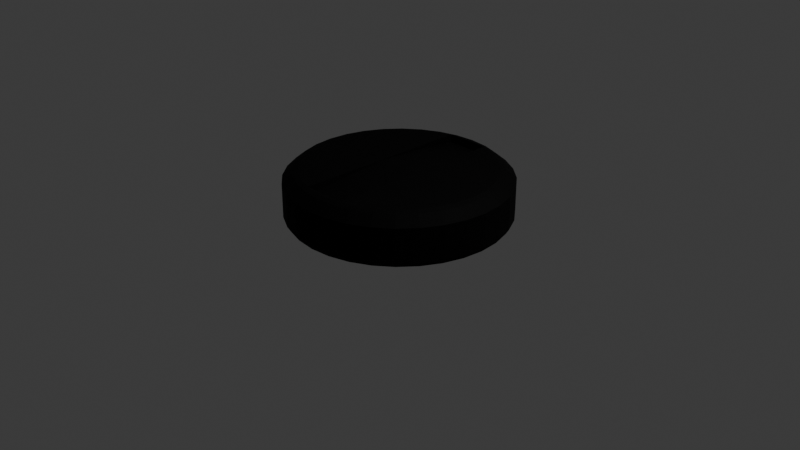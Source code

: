 # Source: MEDICAMENTO_1_-_REDONDO.blend  (saved by Blender 5.2.45; exported with 4.5.12 LTS)
import bpy
from mathutils import Matrix  # noqa: F401  (used for matrix-valued properties, if any)

bpy.ops.wm.read_factory_settings(use_empty=True)
scene = bpy.context.scene
scene.name = 'Scene'

# ---- collections
col_collection = bpy.data.collections.new('Collection'); scene.collection.children.link(col_collection)

# ---- materials (node trees are filled in below, after node groups)
mat_material_001 = bpy.data.materials.new('Material.001')

# ---- material node trees
mat_material_001.use_nodes = True; mat_material_001.node_tree.nodes.clear()
_N = mat_material_001.node_tree.nodes; _L = mat_material_001.node_tree.links
n0 = _N.new('ShaderNodeBsdfPrincipled'); n0.name = 'Principled BSDF'; n0.location = (-200, 100)
n0.inputs[0].default_value = (0.0, 0.0, 0.0, 1.0)
n0.inputs[2].default_value = 0.8091
n0.inputs[3].default_value = 1.2
n0.inputs[10].default_value = 0.005
n1 = _N.new('ShaderNodeOutputMaterial'); n1.name = 'Material Output'; n1.location = (200, 100)
_L.new(n0.outputs[0], n1.inputs[0])
n1.is_active_output = True

# ---- world
world_world = bpy.data.worlds.new('World'); scene.world = world_world
world_world.use_nodes = True; world_world.node_tree.nodes.clear()
_N = world_world.node_tree.nodes; _L = world_world.node_tree.links
n0 = _N.new('ShaderNodeOutputWorld'); n0.name = 'World Output'; n0.location = (200, 100)
n1 = _N.new('ShaderNodeBackground'); n1.name = 'Background'; n1.location = (-200, 100)
n1.inputs[0].default_value = (0.05088, 0.05088, 0.05088, 1.0)
_L.new(n1.outputs[0], n0.inputs[0])
n0.is_active_output = True
world_world.color = (0.05088, 0.05088, 0.05088)
world_world.sun_shadow_jitter_overblur = 0.0

# ---- cameras
cam_camera = bpy.data.cameras.new('Camera')
cam_camera.clip_end = 100.0
cam_camera.ortho_scale = 7.314

# ---- lights
light_light = bpy.data.lights.new('Light', 'POINT')
light_light.energy = 1000.0
light_light.shadow_soft_size = 0.1

# ---- meshes
me_circle = bpy.data.meshes.new('Circle')
me_circle.from_pydata([(0.0, 1.0, 0.0), (-0.1951, 0.9808, 0.0), (-0.3827, 0.9239, 0.0), (-0.5556, 0.8315, 0.0), (-0.7071, 0.7071, 0.0), (-0.8315, 0.5556, 0.0), (-0.9239, 0.3827, 0.0), (-0.9808, 0.1951, 0.0), (-1.0, 0.0, 0.0), (-0.9808, -0.1951, 0.0), (-0.9239, -0.3827, 0.0), (-0.8315, -0.5556, 0.0), (-0.7071, -0.7071, 0.0), (-0.5556, -0.8315, 0.0), (-0.3827, -0.9239, 0.0), (-0.1951, -0.9808, 0.0), (0.0, -1.0, 0.0), (0.1951, -0.9808, 0.0), (0.3827, -0.9239, 0.0), (0.5556, -0.8315, 0.0), (0.7071, -0.7071, 0.0), (0.8315, -0.5556, 0.0), (0.9239, -0.3827, 0.0), (0.9808, -0.1951, 0.0), (1.0, 0.0, 0.0), (0.9808, 0.1951, 0.0), (0.9239, 0.3827, 0.0), (0.8315, 0.5556, 0.0), (0.7071, 0.7071, 0.0), (0.5556, 0.8315, 0.0), (0.3827, 0.9239, 0.0), (0.1951, 0.9808, 0.0), (0.1717, 0.987, 0.5475), (0.2317, 0.9737, 0.5475), (0.2317, -0.9737, 0.5475), (0.1717, -0.987, 0.5475), (-0.1717, -0.987, 0.5475), (-0.2317, -0.9737, 0.5475), (-0.2317, 0.9737, 0.5475), (-0.1717, 0.987, 0.5475), (2.022e-09, 1.167, 0.47), (-0.2277, 1.145, 0.47), (-0.4466, 1.078, 0.47), (-0.6483, 0.9703, 0.47), (-0.8252, 0.8252, 0.47), (-0.9703, 0.6483, 0.47), (-1.078, 0.4466, 0.47), (-1.145, 0.2277, 0.47), (-1.167, -2.488e-09, 0.47), (-1.145, -0.2277, 0.47), (-1.078, -0.4466, 0.47), (-0.9703, -0.6483, 0.47), (-0.8252, -0.8252, 0.47), (-0.6483, -0.9703, 0.47), (-0.4466, -1.078, 0.47), (-0.2277, -1.145, 0.47), (2.022e-09, -1.167, 0.47), (0.2277, -1.145, 0.47), (0.4466, -1.078, 0.47), (0.6483, -0.9703, 0.47), (0.8252, -0.8252, 0.47), (0.9703, -0.6483, 0.47), (1.078, -0.4466, 0.47), (1.145, -0.2277, 0.47), (1.167, -2.488e-09, 0.47), (1.145, 0.2277, 0.47), (1.078, 0.4466, 0.47), (0.9703, 0.6483, 0.47), (0.8252, 0.8252, 0.47), (0.6483, 0.9703, 0.47), (0.4466, 1.078, 0.47), (0.2277, 1.145, 0.47), (2.561e-09, 1.004, 0.5814), (2.401e-09, 1.057, 0.5621), (-0.1717, 0.987, 0.5814), (-0.2062, 1.037, 0.5621), (-0.2317, 0.9737, 0.5814), (-0.4045, 0.9766, 0.5621), (-0.3842, 0.9275, 0.5814), (-0.5873, 0.879, 0.5621), (-0.5577, 0.8347, 0.5814), (-0.7475, 0.7475, 0.5621), (-0.7099, 0.7099, 0.5814), (-0.879, 0.5873, 0.5621), (-0.8347, 0.5577, 0.5814), (-0.9766, 0.4045, 0.5621), (-0.9275, 0.3842, 0.5814), (-1.037, 0.2062, 0.5621), (-0.9846, 0.1958, 0.5814), (-1.057, -2.605e-09, 0.5621), (-1.004, -2.561e-09, 0.5814), (-1.037, -0.2062, 0.5621), (-0.9846, -0.1958, 0.5814), (-0.9766, -0.4045, 0.5621), (-0.9275, -0.3842, 0.5814), (-0.879, -0.5873, 0.5621), (-0.8347, -0.5577, 0.5814), (-0.7475, -0.7475, 0.5621), (-0.7099, -0.7099, 0.5814), (-0.5873, -0.879, 0.5621), (-0.5577, -0.8347, 0.5814), (-0.4045, -0.9766, 0.5621), (-0.3842, -0.9275, 0.5814), (-0.2317, -0.9737, 0.5814), (-0.2062, -1.037, 0.5621), (-0.1717, -0.987, 0.5814), (2.401e-09, -1.057, 0.5621), (2.561e-09, -1.004, 0.5814), (0.1717, -0.987, 0.5814), (0.2062, -1.037, 0.5621), (0.2317, -0.9737, 0.5814), (0.4045, -0.9766, 0.5621), (0.3842, -0.9275, 0.5814), (0.5873, -0.879, 0.5621), (0.5577, -0.8347, 0.5814), (0.7475, -0.7475, 0.5621), (0.7099, -0.7099, 0.5814), (0.879, -0.5873, 0.5621), (0.8347, -0.5577, 0.5814), (0.9766, -0.4045, 0.5621), (0.9275, -0.3842, 0.5814), (1.037, -0.2062, 0.5621), (0.9846, -0.1958, 0.5814), (1.057, -2.605e-09, 0.5621), (1.004, -2.561e-09, 0.5814), (1.037, 0.2062, 0.5621), (0.9846, 0.1958, 0.5814), (0.9766, 0.4045, 0.5621), (0.9275, 0.3842, 0.5814), (0.879, 0.5873, 0.5621), (0.8347, 0.5577, 0.5814), (0.7475, 0.7475, 0.5621), (0.7099, 0.7099, 0.5814), (0.5873, 0.879, 0.5621), (0.5577, 0.8347, 0.5814), (0.4045, 0.9766, 0.5621), (0.3842, 0.9275, 0.5814), (0.2317, 0.9737, 0.5814), (0.2062, 1.037, 0.5621), (0.1717, 0.987, 0.5814), (2.022e-09, 1.167, 0.111), (1.635e-09, 1.135, 0.06153), (-0.2214, 1.113, 0.06153), (-0.2277, 1.145, 0.111), (-0.4344, 1.049, 0.06153), (-0.4466, 1.078, 0.111), (-0.6306, 0.9438, 0.06153), (-0.6483, 0.9703, 0.111), (-0.8026, 0.8026, 0.06153), (-0.8252, 0.8252, 0.111), (-0.9438, 0.6306, 0.06153), (-0.9703, 0.6483, 0.111), (-1.049, 0.4344, 0.06153), (-1.078, 0.4466, 0.111), (-1.113, 0.2214, 0.06153), (-1.145, 0.2277, 0.111), (-1.135, -2.013e-09, 0.06153), (-1.167, -2.488e-09, 0.111), (-1.113, -0.2214, 0.06153), (-1.145, -0.2277, 0.111), (-1.049, -0.4344, 0.06153), (-1.078, -0.4466, 0.111), (-0.9438, -0.6306, 0.06153), (-0.9703, -0.6483, 0.111), (-0.8026, -0.8026, 0.06153), (-0.8252, -0.8252, 0.111), (-0.6306, -0.9438, 0.06153), (-0.6483, -0.9703, 0.111), (-0.4344, -1.049, 0.06153), (-0.4466, -1.078, 0.111), (-0.2214, -1.113, 0.06153), (-0.2277, -1.145, 0.111), (1.635e-09, -1.135, 0.06153), (2.022e-09, -1.167, 0.111), (0.2214, -1.113, 0.06153), (0.2277, -1.145, 0.111), (0.4344, -1.049, 0.06153), (0.4466, -1.078, 0.111), (0.6306, -0.9438, 0.06153), (0.6483, -0.9703, 0.111), (0.8026, -0.8026, 0.06153), (0.8252, -0.8252, 0.111), (0.9438, -0.6306, 0.06153), (0.9703, -0.6483, 0.111), (1.049, -0.4344, 0.06153), (1.078, -0.4466, 0.111), (1.113, -0.2214, 0.06153), (1.145, -0.2277, 0.111), (1.135, -2.013e-09, 0.06153), (1.167, -2.488e-09, 0.111), (1.113, 0.2214, 0.06153), (1.145, 0.2277, 0.111), (1.049, 0.4344, 0.06153), (1.078, 0.4466, 0.111), (0.9438, 0.6306, 0.06153), (0.9703, 0.6483, 0.111), (0.8026, 0.8026, 0.06153), (0.8252, 0.8252, 0.111), (0.6306, 0.9438, 0.06153), (0.6483, 0.9703, 0.111), (0.4344, 1.049, 0.06153), (0.4466, 1.078, 0.111), (0.2214, 1.113, 0.06153), (0.2277, 1.145, 0.111), (-0.2317, -0.9737, 0.4965), (0.2317, -0.9737, 0.4965), (-0.2317, 0.9737, 0.4965), (0.2317, 0.9737, 0.4965), (0.2317, -0.4869, 0.5494), (0.2317, 2.98e-08, 0.5795), (0.2317, 0.4869, 0.5494), (-0.2317, 0.4869, 0.5494), (-0.2317, -2.98e-08, 0.5795), (-0.2317, -0.4869, 0.5494)], [(36, 105), (103, 37), (34, 110), (108, 35), (38, 76), (74, 39), (32, 139), (137, 33)], [(1, 0, 31, 30, 29, 28, 27, 26, 25, 24, 23, 22, 21, 20, 19, 18, 17, 16, 15, 14, 13, 12, 11, 10, 9, 8, 7, 6, 5, 4, 3, 2), (210, 207, 206, 211), (103, 105, 107, 108, 110), (76, 103, 204, 213, 212, 211, 206), (103, 110, 205, 204), (74, 75, 76), (103, 104, 105), (108, 109, 110), (137, 138, 139), (74, 72, 73, 75), (78, 76, 75, 77), (80, 78, 77, 79), (82, 80, 79, 81), (84, 82, 81, 83), (86, 84, 83, 85), (88, 86, 85, 87), (90, 88, 87, 89), (92, 90, 89, 91), (94, 92, 91, 93), (96, 94, 93, 95), (98, 96, 95, 97), (100, 98, 97, 99), (102, 100, 99, 101), (103, 102, 101, 104), (107, 105, 104, 106), (108, 107, 106, 109), (112, 110, 109, 111), (114, 112, 111, 113), (116, 114, 113, 115), (118, 116, 115, 117), (120, 118, 117, 119), (122, 120, 119, 121), (124, 122, 121, 123), (126, 124, 123, 125), (128, 126, 125, 127), (130, 128, 127, 129), (132, 130, 129, 131), (134, 132, 131, 133), (136, 134, 133, 135), (137, 136, 135, 138), (72, 139, 138, 73), (110, 137, 207, 210, 209, 208, 205), (137, 139, 72, 74, 76), (137, 76, 206, 207), (71, 40, 73, 138), (40, 41, 75, 73), (76, 78, 80, 82, 84, 86, 88, 90, 92, 94, 96, 98, 100, 102, 103), (41, 42, 77, 75), (42, 43, 79, 77), (43, 44, 81, 79), (44, 45, 83, 81), (45, 46, 85, 83), (46, 47, 87, 85), (47, 48, 89, 87), (48, 49, 91, 89), (49, 50, 93, 91), (50, 51, 95, 93), (51, 52, 97, 95), (52, 53, 99, 97), (53, 54, 101, 99), (54, 55, 104, 101), (55, 56, 106, 104), (56, 57, 109, 106), (137, 110, 112, 114, 116, 118, 120, 122, 124, 126, 128, 130, 132, 134, 136), (57, 58, 111, 109), (58, 59, 113, 111), (59, 60, 115, 113), (60, 61, 117, 115), (61, 62, 119, 117), (62, 63, 121, 119), (63, 64, 123, 121), (64, 65, 125, 123), (65, 66, 127, 125), (66, 67, 129, 127), (67, 68, 131, 129), (68, 69, 133, 131), (69, 70, 135, 133), (70, 71, 138, 135), (143, 140, 141, 142), (145, 143, 142, 144), (147, 145, 144, 146), (149, 147, 146, 148), (151, 149, 148, 150), (153, 151, 150, 152), (155, 153, 152, 154), (157, 155, 154, 156), (159, 157, 156, 158), (161, 159, 158, 160), (163, 161, 160, 162), (165, 163, 162, 164), (167, 165, 164, 166), (169, 167, 166, 168), (171, 169, 168, 170), (173, 171, 170, 172), (175, 173, 172, 174), (177, 175, 174, 176), (179, 177, 176, 178), (181, 179, 178, 180), (183, 181, 180, 182), (185, 183, 182, 184), (187, 185, 184, 186), (189, 187, 186, 188), (191, 189, 188, 190), (193, 191, 190, 192), (195, 193, 192, 194), (197, 195, 194, 196), (199, 197, 196, 198), (201, 199, 198, 200), (203, 201, 200, 202), (140, 203, 202, 141), (140, 143, 41, 40), (31, 0, 141, 202), (0, 1, 142, 141), (203, 140, 40, 71), (143, 145, 42, 41), (1, 2, 144, 142), (145, 147, 43, 42), (2, 3, 146, 144), (147, 149, 44, 43), (3, 4, 148, 146), (149, 151, 45, 44), (4, 5, 150, 148), (151, 153, 46, 45), (5, 6, 152, 150), (153, 155, 47, 46), (6, 7, 154, 152), (155, 157, 48, 47), (7, 8, 156, 154), (157, 159, 49, 48), (8, 9, 158, 156), (159, 161, 50, 49), (9, 10, 160, 158), (161, 163, 51, 50), (10, 11, 162, 160), (163, 165, 52, 51), (11, 12, 164, 162), (165, 167, 53, 52), (12, 13, 166, 164), (167, 169, 54, 53), (13, 14, 168, 166), (169, 171, 55, 54), (14, 15, 170, 168), (171, 173, 56, 55), (15, 16, 172, 170), (173, 175, 57, 56), (16, 17, 174, 172), (175, 177, 58, 57), (17, 18, 176, 174), (177, 179, 59, 58), (18, 19, 178, 176), (179, 181, 60, 59), (19, 20, 180, 178), (181, 183, 61, 60), (20, 21, 182, 180), (183, 185, 62, 61), (21, 22, 184, 182), (185, 187, 63, 62), (22, 23, 186, 184), (187, 189, 64, 63), (23, 24, 188, 186), (189, 191, 65, 64), (24, 25, 190, 188), (191, 193, 66, 65), (25, 26, 192, 190), (193, 195, 67, 66), (26, 27, 194, 192), (195, 197, 68, 67), (27, 28, 196, 194), (197, 199, 69, 68), (28, 29, 198, 196), (199, 201, 70, 69), (29, 30, 200, 198), (201, 203, 71, 70), (30, 31, 202, 200), (205, 208, 213, 204), (208, 209, 212, 213), (209, 210, 211, 212)])
_uv = me_circle.uv_layers.new(name='UVMap')
_uv.uv.foreach_set('vector', [0.0, 0.0, 0.0, 0.0, 0.0, 0.0, 0.0, 0.0, 0.0, 0.0, 0.0, 0.0, 0.0, 0.0, 0.0, 0.0, 0.0, 0.0, 0.0, 0.0, 0.0, 0.0, 0.0, 0.0, 0.0, 0.0, 0.0, 0.0, 0.0, 0.0, 0.0, 0.0, 0.0, 0.0, 0.0, 0.0, 0.0, 0.0, 0.0, 0.0, 0.0, 0.0, 0.0, 0.0, 0.0, 0.0, 0.0, 0.0, 0.0, 0.0, 0.0, 0.0, 0.0, 0.0, 0.0, 0.0, 0.0, 0.0, 0.0, 0.0, 0.0, 0.0, 0.0, 0.0, 0.0, 0.0, 0.0, 0.0, 0.0, 0.0, 0.0, 0.0, 0.0, 0.0, 0.0, 0.0, 0.0, 0.0, 0.0, 0.0, 0.0, 0.0, 0.0, 0.0, 0.0, 0.0, 0.0, 0.0, 0.0, 0.0, 0.0, 0.0, 0.0, 0.0, 0.0, 0.0, 0.0, 0.0, 0.0, 0.0, 0.0, 0.0, 0.0, 0.0, 0.0, 0.0, 0.0, 0.0, 0.0, 0.0, 0.0, 0.0, 0.0, 0.0, 0.0, 0.0, 0.0, 0.0, 0.0, 0.0, 0.0, 0.0, 0.0, 0.0, 0.0, 0.0, 0.0, 0.0, 0.0, 0.0, 0.0, 0.0, 0.0, 0.0, 0.0, 0.0, 0.0, 0.0, 0.0, 0.0, 0.0, 0.0, 0.0, 0.0, 0.0, 0.0, 0.0, 0.0, 0.0, 0.0, 0.0, 0.0, 0.0, 0.0, 0.0, 0.0, 0.0, 0.0, 0.0, 0.0, 0.0, 0.0, 0.0, 0.0, 0.0, 0.0, 0.0, 0.0, 0.0, 0.0, 0.0, 0.0, 0.0, 0.0, 0.0, 0.0, 0.0, 0.0, 0.0, 0.0, 0.0, 0.0, 0.0, 0.0, 0.0, 0.0, 0.0, 0.0, 0.0, 0.0, 0.0, 0.0, 0.0, 0.0, 0.0, 0.0, 0.0, 0.0, 0.0, 0.0, 0.0, 0.0, 0.0, 0.0, 0.0, 0.0, 0.0, 0.0, 0.0, 0.0, 0.0, 0.0, 0.0, 0.0, 0.0, 0.0, 0.0, 0.0, 0.0, 0.0, 0.0, 0.0, 0.0, 0.0, 0.0, 0.0, 0.0, 0.0, 0.0, 0.0, 0.0, 0.0, 0.0, 0.0, 0.0, 0.0, 0.0, 0.0, 0.0, 0.0, 0.0, 0.0, 0.0, 0.0, 0.0, 0.0, 0.0, 0.0, 0.0, 0.0, 0.0, 0.0, 0.0, 0.0, 0.0, 0.0, 0.0, 0.0, 0.0, 0.0, 0.0, 0.0, 0.0, 0.0, 0.0, 0.0, 0.0, 0.0, 0.0, 0.0, 0.0, 0.0, 0.0, 0.0, 0.0, 0.0, 0.0, 0.0, 0.0, 0.0, 0.0, 0.0, 0.0, 0.0, 0.0, 0.0, 0.0, 0.0, 0.0, 0.0, 0.0, 0.0, 0.0, 0.0, 0.0, 0.0, 0.0, 0.0, 0.0, 0.0, 0.0, 0.0, 0.0, 0.0, 0.0, 0.0, 0.0, 0.0, 0.0, 0.0, 0.0, 0.0, 0.0, 0.0, 0.0, 0.0, 0.0, 0.0, 0.0, 0.0, 0.0, 0.0, 0.0, 0.0, 0.0, 0.0, 0.0, 0.0, 0.0, 0.0, 0.0, 0.0, 0.0, 0.0, 0.0, 0.0, 0.0, 0.0, 0.0, 0.0, 0.0, 0.0, 0.0, 0.0, 0.0, 0.0, 0.0, 0.0, 0.0, 0.0, 0.0, 0.0, 0.0, 0.0, 0.0, 0.0, 0.0, 0.0, 0.0, 0.0, 0.0, 0.0, 0.0, 0.0, 0.0, 0.0, 0.0, 0.0, 0.0, 0.0, 0.0, 0.0, 0.0, 0.0, 0.0, 0.0, 0.0, 0.0, 0.0, 0.0, 0.0, 0.0, 0.0, 0.0, 0.0, 0.0, 0.0, 0.0, 0.0, 0.0, 0.0, 0.0, 0.0, 0.0, 0.0, 0.0, 0.0, 0.0, 0.0, 0.0, 0.0, 0.0, 0.0, 0.0, 0.0, 0.0, 0.0, 0.0, 0.0, 0.0, 0.0, 0.0, 0.0, 0.0, 0.0, 0.0, 0.0, 0.0, 0.0, 0.0, 0.0, 0.0, 0.0, 0.0, 0.0, 0.0, 0.0, 0.0, 0.0, 0.0, 0.0, 0.0, 0.0, 0.0, 0.0, 0.0, 0.0, 0.0, 0.0, 0.0, 0.0, 0.0, 0.0, 0.0, 0.0, 0.0, 0.0, 0.0, 0.0, 0.0, 0.0, 0.0, 0.0, 0.0, 0.0, 0.0, 0.0, 0.0, 0.0, 0.0, 0.0, 0.0, 0.0, 0.0, 0.0, 0.0, 0.0, 0.0, 0.0, 0.0, 0.0, 0.0, 0.0, 0.0, 0.0, 0.0, 0.0, 0.0, 0.0, 0.0, 0.0, 0.0, 0.0, 0.0, 0.0, 0.0, 0.0, 0.0, 0.0, 0.0, 0.0, 0.0, 0.0, 0.0, 0.0, 0.0, 0.0, 0.0, 0.0, 0.0, 0.0, 0.0, 0.0, 0.0, 0.0, 0.0, 0.0, 0.0, 0.0, 0.0, 0.0, 0.0, 0.0, 0.0, 0.0, 0.0, 0.0, 0.0, 0.0, 0.0, 0.0, 0.0, 0.0, 0.0, 0.0, 0.0, 0.0, 0.0, 0.0, 0.0, 0.0, 0.0, 0.0, 0.0, 0.0, 0.0, 0.0, 0.0, 0.0, 0.0, 0.0, 0.0, 0.0, 0.0, 0.0, 0.0, 0.0, 0.0, 0.0, 0.0, 0.0, 0.0, 0.0, 0.0, 0.0, 0.0, 0.0, 0.0, 0.0, 0.0, 0.0, 0.0, 0.0, 0.0, 0.0, 0.0, 0.0, 0.0, 0.0, 0.0, 0.0, 0.0, 0.0, 0.0, 0.0, 0.0, 0.0, 0.0, 0.0, 0.0, 0.0, 0.0, 0.0, 0.0, 0.0, 0.0, 0.0, 0.0, 0.0, 0.0, 0.0, 0.0, 0.0, 0.0, 0.0, 0.0, 0.0, 0.0, 0.0, 0.0, 0.0, 0.0, 0.0, 0.0, 0.0, 0.0, 0.0, 0.0, 0.0, 0.0, 0.0, 0.0, 0.0, 0.0, 0.0, 0.0, 0.0, 0.0, 0.0, 0.0, 0.0, 0.0, 0.0, 0.0, 0.0, 0.0, 0.0, 0.0, 0.0, 0.0, 0.0, 0.0, 0.0, 0.0, 0.0, 0.0, 0.0, 0.0, 0.0, 0.0, 0.0, 0.0, 0.0, 0.0, 0.0, 0.0, 0.0, 0.0, 0.0, 0.0, 0.0, 0.0, 0.0, 0.0, 0.0, 0.0, 0.0, 0.0, 0.0, 0.0, 0.0, 0.0, 0.0, 0.0, 0.0, 0.0, 0.0, 0.0, 0.0, 0.0, 0.0, 0.0, 0.0, 0.0, 0.0, 0.0, 0.0, 0.0, 0.0, 0.0, 0.0, 0.0, 0.0, 0.0, 0.0, 0.0, 0.0, 0.0, 0.0, 0.0, 0.0, 0.0, 0.0, 0.0, 0.0, 0.0, 0.0, 0.0, 0.0, 0.0, 0.0, 0.0, 0.0, 0.0, 0.0, 0.0, 0.0, 0.0, 0.0, 0.0, 0.0, 0.0, 0.0, 0.0, 0.0, 0.0, 0.0, 0.0, 0.0, 0.0, 0.0, 0.0, 0.0, 0.0, 0.0, 0.0, 0.0, 0.0, 0.0, 0.0, 0.0, 0.0, 0.0, 0.0, 0.0, 0.0, 0.0, 0.0, 0.0, 0.0, 0.0, 0.0, 0.0, 0.0, 0.0, 0.0, 0.0, 0.0, 0.0, 0.0, 0.0, 0.0, 0.0, 0.0, 0.0, 0.0, 0.0, 0.0, 0.0, 0.0, 0.0, 0.0, 0.0, 0.0, 0.0, 0.0, 0.0, 0.0, 0.0, 0.0, 0.0, 0.0, 0.0, 0.0, 0.0, 0.0, 0.0, 0.0, 0.0, 0.0, 0.0, 0.0, 0.0, 0.0, 0.0, 0.0, 0.0, 0.0, 0.0, 0.0, 0.0, 0.0, 0.0, 0.0, 0.0, 0.0, 0.0, 0.0, 0.0, 0.0, 0.0, 0.0, 0.0, 0.0, 0.0, 0.0, 0.0, 0.0, 0.0, 0.0, 0.0, 0.0, 0.0, 0.0, 0.0, 0.0, 0.0, 0.0, 0.0, 0.0, 0.0, 0.0, 0.0, 0.0, 0.0, 0.0, 0.0, 0.0, 0.0, 0.0, 0.0, 0.0, 0.0, 0.0, 0.0, 0.0, 0.0, 0.0, 0.0, 0.0, 0.0, 0.0, 0.0, 0.0, 0.0, 0.0, 0.0, 0.0, 0.0, 0.0, 0.0, 0.0, 0.0, 0.0, 0.0, 0.0, 0.0, 0.0, 0.0, 0.0, 0.0, 0.0, 0.0, 0.0, 0.0, 0.0, 0.0, 0.0, 0.0, 0.0, 0.0, 0.0, 0.0, 0.0, 0.0, 0.0, 0.0, 0.0, 0.0, 0.0, 0.0, 0.0, 0.0, 0.0, 0.0, 0.0, 0.0, 0.0, 0.0, 0.0, 0.0, 0.0, 0.0, 0.0, 0.0, 0.0, 0.0, 0.0, 0.0, 0.0, 0.0, 0.0, 0.0, 0.0, 0.0, 0.0, 0.0, 0.0, 0.0, 0.0, 0.0, 0.0, 0.0, 0.0, 0.0, 0.0, 0.0, 0.0, 0.0, 0.0, 0.0, 0.0, 0.0, 0.0, 0.0, 0.0, 0.0, 0.0, 0.0, 0.0, 0.0, 0.0, 0.0, 0.0, 0.0, 0.0, 0.0, 0.0, 0.0, 0.0, 0.0, 0.0, 0.0, 0.0, 0.0, 0.0, 0.0, 0.0, 0.0, 0.0, 0.0, 0.0, 0.0, 0.0, 0.0, 0.0, 0.0, 0.0, 0.0, 0.0, 0.0, 0.0, 0.0, 0.0, 0.0, 0.0, 0.0, 0.0, 0.0, 0.0, 0.0, 0.0, 0.0, 0.0, 0.0, 0.0, 0.0, 0.0, 0.0, 0.0, 0.0, 0.0, 0.0, 0.0, 0.0, 0.0, 0.0, 0.0, 0.0, 0.0, 0.0, 0.0, 0.0, 0.0, 0.0, 0.0, 0.0, 0.0, 0.0, 0.0, 0.0, 0.0, 0.0, 0.0, 0.0, 0.0, 0.0, 0.0, 0.0, 0.0, 0.0, 0.0, 0.0, 0.0, 0.0, 0.0, 0.0, 0.0, 0.0, 0.0, 0.0, 0.0, 0.0, 0.0, 0.0, 0.0, 0.0, 0.0, 0.0, 0.0, 0.0, 0.0, 0.0, 0.0, 0.0, 0.0, 0.0, 0.0, 0.0, 0.0, 0.0, 0.0, 0.0, 0.0, 0.0, 0.0, 0.0, 0.0, 0.0, 0.0, 0.0, 0.0, 0.0, 0.0, 0.0, 0.0, 0.0, 0.0, 0.0, 0.0, 0.0, 0.0, 0.0, 0.0, 0.0, 0.0, 0.0, 0.0, 0.0, 0.0, 0.0, 0.0, 0.0, 0.0, 0.0, 0.0, 0.0, 0.0, 0.0, 0.0, 0.0, 0.0, 0.0, 0.0, 0.0, 0.0, 0.0, 0.0, 0.0, 0.0, 0.0, 0.0, 0.0, 0.0, 0.0, 0.0, 0.0, 0.0, 0.0, 0.0, 0.0, 0.0, 0.0, 0.0, 0.0, 0.0, 0.0, 0.0, 0.0, 0.0, 0.0, 0.0, 0.0, 0.0, 0.0, 0.0, 0.0, 0.0, 0.0, 0.0, 0.0, 0.0, 0.0, 0.0, 0.0, 0.0, 0.0, 0.0, 0.0, 0.0, 0.0, 0.0, 0.0, 0.0, 0.0, 0.0, 0.0, 0.0, 0.0, 0.0, 0.0, 0.0, 0.0, 0.0, 0.0, 0.0, 0.0, 0.0, 0.0, 0.0, 0.0, 0.0, 0.0, 0.0, 0.0, 0.0, 0.0, 0.0, 0.0, 0.0, 0.0, 0.0, 0.0, 0.0, 0.0, 0.0, 0.0, 0.0, 0.0, 0.0, 0.0, 0.0, 0.0, 0.0, 0.0, 0.0, 0.0, 0.0, 0.0, 0.0, 0.0, 0.0, 0.0, 0.0, 0.0, 0.0, 0.0, 0.0, 0.0, 0.0, 0.0, 0.0, 0.0, 0.0, 0.0, 0.0, 0.0, 0.0, 0.0, 0.0, 0.0, 0.0, 0.0, 0.0, 0.0, 0.0, 0.0, 0.0, 0.0, 0.0, 0.0, 0.0, 0.0, 0.0, 0.0, 0.0, 0.0, 0.0, 0.0, 0.0, 0.0, 0.0, 0.0, 0.0, 0.0, 0.0, 0.0, 0.0, 0.0, 0.0, 0.0, 0.0, 0.0, 0.0, 0.0, 0.0, 0.0, 0.0, 0.0, 0.0, 0.0, 0.0, 0.0, 0.0, 0.0, 0.0, 0.0, 0.0, 0.0, 0.0, 0.0, 0.0, 0.0, 0.0, 0.0, 0.0, 0.0, 0.0, 0.0, 0.0, 0.0, 0.0, 0.0, 0.0, 0.0, 0.0, 0.0, 0.0, 0.0, 0.0, 0.0, 0.0, 0.0, 0.0, 0.0, 0.0, 0.0, 0.0, 0.0, 0.0, 0.0, 0.0, 0.0, 0.0, 0.0, 0.0, 0.0, 0.0, 0.0, 0.0, 0.0, 0.0, 0.0, 0.0, 0.0, 0.0, 0.0, 0.0, 0.0, 0.0, 0.0, 0.0, 0.0, 0.0, 0.0, 0.0, 0.0, 0.0, 0.0, 0.0, 0.0, 0.0, 0.0, 0.0, 0.0, 0.0, 0.0, 0.0, 0.0, 0.0, 0.0, 0.0, 0.0, 0.0, 0.0, 0.0, 0.0, 0.0, 0.0, 0.0, 0.0, 0.0, 0.0, 0.0, 0.0, 0.0, 0.0, 0.0, 0.0, 0.0, 0.0, 0.0, 0.0, 0.0, 0.0, 0.0, 0.0, 0.0, 0.0, 0.0, 0.0, 0.0, 0.0, 0.0, 0.0, 0.0, 0.0, 0.0, 0.0, 0.0, 0.0, 0.0, 0.0, 0.0, 0.0, 0.0, 0.0, 0.0, 0.0, 0.0, 0.0, 0.0, 0.0, 0.0, 0.0, 0.0, 0.0, 0.0, 0.0, 0.0, 0.0, 0.0, 0.0, 0.0, 0.0, 0.0, 0.0, 0.0, 0.0, 0.0, 0.0, 0.0, 0.0, 0.0, 0.0, 0.0, 0.0, 0.0, 0.0, 0.0, 0.0, 0.0, 0.0, 0.0, 0.0, 0.0, 0.0, 0.0, 0.0, 0.0, 0.0, 0.0, 0.0, 0.0, 0.0, 0.0, 0.0, 0.0, 0.0, 0.0, 0.0, 0.0, 0.0, 0.0, 0.0, 0.0, 0.0, 0.0, 0.0, 0.0, 0.0, 0.0, 0.0, 0.0, 0.0, 0.0, 0.0, 0.0, 0.0, 0.0, 0.0, 0.0, 0.0, 0.0, 0.0, 0.0, 0.0, 0.0, 0.0, 0.0, 0.0, 0.0, 0.0, 0.0, 0.0, 0.0, 0.0, 0.0, 0.0, 0.0, 0.0, 0.0, 0.0, 0.0, 0.0, 0.0, 0.0, 0.0, 0.0, 0.0, 0.0, 0.0, 0.0, 0.0, 0.0, 0.0, 0.0, 0.0, 0.0, 0.0, 0.0, 0.0, 0.0, 0.0, 0.0, 0.0, 0.0, 0.0, 0.0, 0.0, 0.0, 0.0, 0.0, 0.0, 0.0, 0.0, 0.0, 0.0, 0.0, 0.0, 0.0, 0.0, 0.0, 0.0, 0.0, 0.0, 0.0, 0.0, 0.0, 0.0, 0.0, 0.0, 0.0, 0.0, 0.0, 0.0, 0.0, 0.0, 0.0, 0.0, 0.0, 0.0, 0.0, 0.0])
me_circle.materials.append(mat_material_001)
me_circle.update()

# ---- objects
ob_light = bpy.data.objects.new('Light', light_light)
ob_camera = bpy.data.objects.new('Camera', cam_camera)
ob_circle = bpy.data.objects.new('Circle', me_circle)

# ---- transforms, parenting, visibility, modifiers, constraints
ob_light.location = (4.076, 1.005, 5.904)
ob_light.rotation_euler = (0.6503, 0.05522, 1.866)
ob_light.lock_rotations_4d = False
ob_light.empty_display_type = 'ARROWS'
ob_light.color = (0.0, 0.0, 0.0, 0.0)
ob_light.lineart.crease_threshold = 0.0
ob_camera.location = (7.359, -6.926, 4.958)
ob_camera.rotation_euler = (1.109, 0.0, 0.8149)
ob_camera.lock_rotations_4d = False
ob_camera.empty_display_type = 'ARROWS'
ob_camera.color = (0.0, 0.0, 0.0, 0.0)
ob_camera.display_type = 'WIRE'
ob_camera.lineart.crease_threshold = 0.0
ob_circle.location = (0.0, 0.0, 0.0)

# ---- collection membership
col_collection.objects.link(ob_light)
col_collection.objects.link(ob_camera)
col_collection.objects.link(ob_circle)

# ---- scene / render settings (as saved in the file)
scene.camera = ob_camera
scene.frame_start = 1; scene.frame_end = 250; scene.frame_set(1)
scene.render.engine = 'BLENDER_EEVEE_NEXT'
scene.render.bake_bias = 0.0
scene.render.bake_samples = 0
scene.render.compositor_device = 'GPU'
scene.eevee.use_volume_custom_range = False
scene.eevee.fast_gi_thickness_near = 0.1
scene.eevee.fast_gi_thickness_far = 0.0
scene.eevee.ray_tracing_options.screen_trace_thickness = 0.1
bpy.context.view_layer.update()
